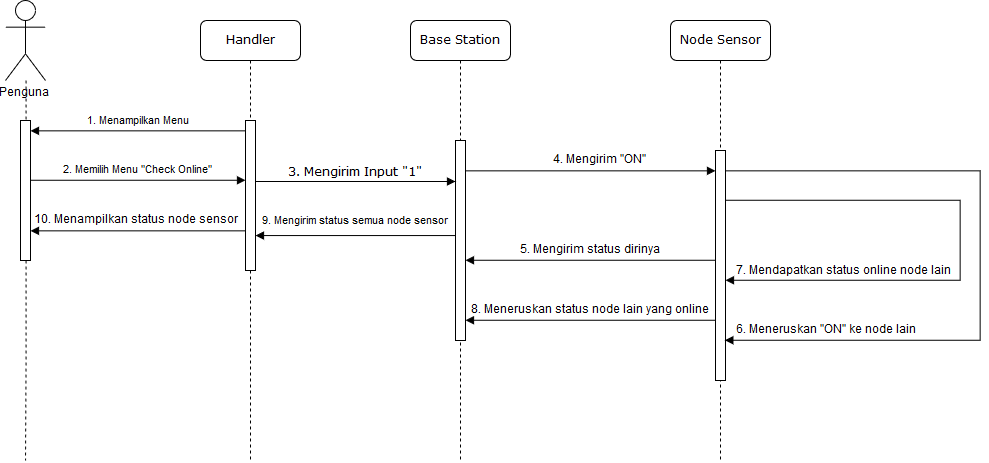

The diagram above was exported from draw.io. Its source (the exported page's mxGraphModel, read from the mxfile embedded in the PNG):
<mxGraphModel dx="988" dy="612" grid="1" gridSize="10" guides="1" tooltips="1" connect="1" arrows="1" fold="1" page="1" pageScale="1" pageWidth="1100" pageHeight="850" background="#ffffff" math="0" shadow="0">
  <root>
    <mxCell id="0" />
    <mxCell id="1" parent="0" />
    <mxCell id="2" value="Handler" style="shape=umlLifeline;perimeter=lifelinePerimeter;whiteSpace=wrap;html=1;container=1;collapsible=0;recursiveResize=0;outlineConnect=0;rounded=1;shadow=0;comic=0;labelBackgroundColor=none;strokeColor=#000000;strokeWidth=1;fillColor=#FFFFFF;fontFamily=Verdana;fontSize=12;fontColor=#000000;align=center;" vertex="1" parent="1">
      <mxGeometry x="210" y="80" width="100" height="440" as="geometry" />
    </mxCell>
    <mxCell id="3" value="" style="html=1;points=[];perimeter=orthogonalPerimeter;rounded=0;shadow=0;comic=0;labelBackgroundColor=none;strokeColor=#000000;strokeWidth=1;fillColor=#FFFFFF;fontFamily=Verdana;fontSize=12;fontColor=#000000;align=center;" vertex="1" parent="2">
      <mxGeometry x="45" y="100" width="10" height="150" as="geometry" />
    </mxCell>
    <mxCell id="4" value="Base Station" style="shape=umlLifeline;perimeter=lifelinePerimeter;whiteSpace=wrap;html=1;container=1;collapsible=0;recursiveResize=0;outlineConnect=0;rounded=1;shadow=0;comic=0;labelBackgroundColor=none;strokeColor=#000000;strokeWidth=1;fillColor=#FFFFFF;fontFamily=Verdana;fontSize=12;fontColor=#000000;align=center;" vertex="1" parent="1">
      <mxGeometry x="420" y="80" width="100" height="440" as="geometry" />
    </mxCell>
    <mxCell id="5" value="" style="html=1;points=[];perimeter=orthogonalPerimeter;rounded=0;shadow=0;comic=0;labelBackgroundColor=none;strokeColor=#000000;strokeWidth=1;fillColor=#FFFFFF;fontFamily=Verdana;fontSize=12;fontColor=#000000;align=center;" vertex="1" parent="4">
      <mxGeometry x="45" y="120" width="10" height="200" as="geometry" />
    </mxCell>
    <mxCell id="6" value="Node Sensor" style="shape=umlLifeline;perimeter=lifelinePerimeter;whiteSpace=wrap;html=1;container=1;collapsible=0;recursiveResize=0;outlineConnect=0;rounded=1;shadow=0;comic=0;labelBackgroundColor=none;strokeColor=#000000;strokeWidth=1;fillColor=#FFFFFF;fontFamily=Verdana;fontSize=12;fontColor=#000000;align=center;" vertex="1" parent="1">
      <mxGeometry x="680" y="80" width="100" height="440" as="geometry" />
    </mxCell>
    <mxCell id="7" value="" style="html=1;points=[];perimeter=orthogonalPerimeter;rounded=0;shadow=0;comic=0;labelBackgroundColor=none;strokeColor=#000000;strokeWidth=1;fillColor=#FFFFFF;fontFamily=Verdana;fontSize=12;fontColor=#000000;align=center;" vertex="1" parent="6">
      <mxGeometry x="45" y="130" width="10" height="230" as="geometry" />
    </mxCell>
    <mxCell id="8" style="edgeStyle=orthogonalEdgeStyle;rounded=0;orthogonalLoop=1;jettySize=auto;html=1;startArrow=none;startFill=0;endArrow=block;endFill=1;" edge="1" parent="6" source="7">
      <mxGeometry relative="1" as="geometry">
        <mxPoint x="54" y="320" as="targetPoint" />
        <Array as="points">
          <mxPoint x="310" y="150" />
          <mxPoint x="310" y="320" />
        </Array>
      </mxGeometry>
    </mxCell>
    <mxCell id="9" style="edgeStyle=orthogonalEdgeStyle;rounded=0;orthogonalLoop=1;jettySize=auto;html=1;startArrow=none;startFill=0;endArrow=block;endFill=1;" edge="1" parent="6" source="7" target="7">
      <mxGeometry relative="1" as="geometry">
        <mxPoint x="65" y="160.3529411764706" as="sourcePoint" />
        <mxPoint x="64.35294117647072" y="329.7647058823529" as="targetPoint" />
        <Array as="points">
          <mxPoint x="290" y="180" />
          <mxPoint x="290" y="260" />
        </Array>
      </mxGeometry>
    </mxCell>
    <mxCell id="10" value="3. Mengirim Input &quot;1&quot;" style="html=1;verticalAlign=bottom;endArrow=block;labelBackgroundColor=none;fontFamily=Verdana;fontSize=12;edgeStyle=elbowEdgeStyle;elbow=vertical;" edge="1" source="3" parent="1">
      <mxGeometry relative="1" as="geometry">
        <mxPoint x="295" y="240.9999999999999" as="sourcePoint" />
        <mxPoint x="465" y="240.9999999999999" as="targetPoint" />
        <Array as="points">
          <mxPoint x="370" y="241" />
          <mxPoint x="350" y="221" />
        </Array>
        <mxPoint as="offset" />
      </mxGeometry>
    </mxCell>
    <mxCell id="11" value="Penguna" style="shape=umlActor;verticalLabelPosition=bottom;labelBackgroundColor=#ffffff;verticalAlign=top;html=1;outlineConnect=0;" vertex="1" parent="1">
      <mxGeometry x="15" y="60" width="40" height="80" as="geometry" />
    </mxCell>
    <mxCell id="12" style="edgeStyle=orthogonalEdgeStyle;rounded=0;orthogonalLoop=1;jettySize=auto;html=1;startArrow=none;startFill=0;endArrow=none;endFill=0;dashed=1;" edge="1" source="13" parent="1">
      <mxGeometry relative="1" as="geometry">
        <mxPoint x="35" y="520" as="targetPoint" />
      </mxGeometry>
    </mxCell>
    <mxCell id="13" value="" style="html=1;points=[];perimeter=orthogonalPerimeter;rounded=0;shadow=0;comic=0;labelBackgroundColor=none;strokeColor=#000000;strokeWidth=1;fillColor=#FFFFFF;fontFamily=Verdana;fontSize=12;fontColor=#000000;align=center;" vertex="1" parent="1">
      <mxGeometry x="30" y="180" width="10" height="140" as="geometry" />
    </mxCell>
    <mxCell id="14" style="edgeStyle=orthogonalEdgeStyle;rounded=0;orthogonalLoop=1;jettySize=auto;html=1;dashed=1;endArrow=none;endFill=0;" edge="1" source="11" target="13" parent="1">
      <mxGeometry relative="1" as="geometry">
        <mxPoint x="130" y="660" as="targetPoint" />
        <mxPoint x="130" y="139.9999999999999" as="sourcePoint" />
      </mxGeometry>
    </mxCell>
    <mxCell id="15" value="1. Menampilkan Menu" style="edgeStyle=orthogonalEdgeStyle;rounded=0;orthogonalLoop=1;jettySize=auto;html=1;endArrow=block;endFill=1;startArrow=none;startFill=0;" edge="1" source="3" target="13" parent="1">
      <mxGeometry y="-10" relative="1" as="geometry">
        <Array as="points">
          <mxPoint x="250" y="190" />
          <mxPoint x="250" y="190" />
        </Array>
        <mxPoint as="offset" />
      </mxGeometry>
    </mxCell>
    <mxCell id="16" value="2. Memilih Menu &quot;Check Online&quot;" style="edgeStyle=orthogonalEdgeStyle;rounded=0;orthogonalLoop=1;jettySize=auto;html=1;endArrow=block;endFill=1;startArrow=none;startFill=0;" edge="1" source="13" target="3" parent="1">
      <mxGeometry y="10" relative="1" as="geometry">
        <mxPoint x="289.5" y="249.3529411764706" as="sourcePoint" />
        <mxPoint x="139.5" y="249.3529411764706" as="targetPoint" />
        <Array as="points">
          <mxPoint x="220" y="240" />
          <mxPoint x="220" y="240" />
        </Array>
        <mxPoint as="offset" />
      </mxGeometry>
    </mxCell>
    <mxCell id="17" value="6. Meneruskan &quot;ON&quot; ke node lain" style="text;html=1;" vertex="1" parent="1">
      <mxGeometry x="744" y="377" width="210" height="15" as="geometry" />
    </mxCell>
    <mxCell id="18" style="edgeStyle=orthogonalEdgeStyle;rounded=0;orthogonalLoop=1;jettySize=auto;html=1;startArrow=none;startFill=0;endArrow=block;endFill=1;" edge="1" source="5" target="7" parent="1">
      <mxGeometry relative="1" as="geometry">
        <Array as="points">
          <mxPoint x="570" y="230" />
          <mxPoint x="570" y="230" />
        </Array>
      </mxGeometry>
    </mxCell>
    <mxCell id="19" value="4. Mengirim &quot;ON&quot;" style="text;html=1;resizable=0;points=[];align=center;verticalAlign=middle;labelBackgroundColor=#ffffff;" vertex="1" connectable="0" parent="18">
      <mxGeometry x="0.2213" y="4" relative="1" as="geometry">
        <mxPoint x="-19.5" y="-6.5" as="offset" />
      </mxGeometry>
    </mxCell>
    <mxCell id="20" style="edgeStyle=orthogonalEdgeStyle;rounded=0;orthogonalLoop=1;jettySize=auto;html=1;startArrow=none;startFill=0;endArrow=block;endFill=1;" edge="1" source="7" target="5" parent="1">
      <mxGeometry relative="1" as="geometry">
        <Array as="points">
          <mxPoint x="610" y="320" />
          <mxPoint x="610" y="320" />
        </Array>
      </mxGeometry>
    </mxCell>
    <mxCell id="21" value="5. Mengirim status dirinya" style="text;html=1;resizable=0;points=[];align=center;verticalAlign=middle;labelBackgroundColor=#ffffff;" vertex="1" connectable="0" parent="20">
      <mxGeometry x="0.0368" y="-19" relative="1" as="geometry">
        <mxPoint x="4" y="9" as="offset" />
      </mxGeometry>
    </mxCell>
    <mxCell id="22" style="edgeStyle=orthogonalEdgeStyle;rounded=0;orthogonalLoop=1;jettySize=auto;html=1;startArrow=none;startFill=0;endArrow=block;endFill=1;" edge="1" source="7" target="5" parent="1">
      <mxGeometry relative="1" as="geometry">
        <Array as="points">
          <mxPoint x="600" y="380" />
          <mxPoint x="600" y="380" />
        </Array>
      </mxGeometry>
    </mxCell>
    <mxCell id="23" value="8. Meneruskan status node lain yang online" style="text;html=1;resizable=0;points=[];align=center;verticalAlign=middle;labelBackgroundColor=#ffffff;" vertex="1" connectable="0" parent="22">
      <mxGeometry x="-0.089" y="-3" relative="1" as="geometry">
        <mxPoint x="-11" y="-7" as="offset" />
      </mxGeometry>
    </mxCell>
    <mxCell id="24" value="7. Mendapatkan status online node lain" style="text;html=1;" vertex="1" parent="1">
      <mxGeometry x="744" y="317.5" width="210" height="15" as="geometry" />
    </mxCell>
    <mxCell id="25" value="9. Mengirim status semua node sensor" style="edgeStyle=orthogonalEdgeStyle;rounded=0;orthogonalLoop=1;jettySize=auto;html=1;startArrow=none;startFill=0;endArrow=block;endFill=1;" edge="1" source="5" target="3" parent="1">
      <mxGeometry y="-15" relative="1" as="geometry">
        <Array as="points">
          <mxPoint x="420" y="295" />
          <mxPoint x="420" y="295" />
        </Array>
        <mxPoint as="offset" />
      </mxGeometry>
    </mxCell>
    <mxCell id="26" style="edgeStyle=orthogonalEdgeStyle;rounded=0;orthogonalLoop=1;jettySize=auto;html=1;startArrow=none;startFill=0;endArrow=block;endFill=1;" edge="1" source="3" target="13" parent="1">
      <mxGeometry relative="1" as="geometry">
        <Array as="points">
          <mxPoint x="190" y="290" />
          <mxPoint x="190" y="290" />
        </Array>
      </mxGeometry>
    </mxCell>
    <mxCell id="27" value="10. Menampilkan status node sensor" style="text;html=1;resizable=0;points=[];align=center;verticalAlign=middle;labelBackgroundColor=#ffffff;" vertex="1" connectable="0" parent="26">
      <mxGeometry x="0.2847" relative="1" as="geometry">
        <mxPoint x="28" y="-10.5" as="offset" />
      </mxGeometry>
    </mxCell>
  </root>
</mxGraphModel>